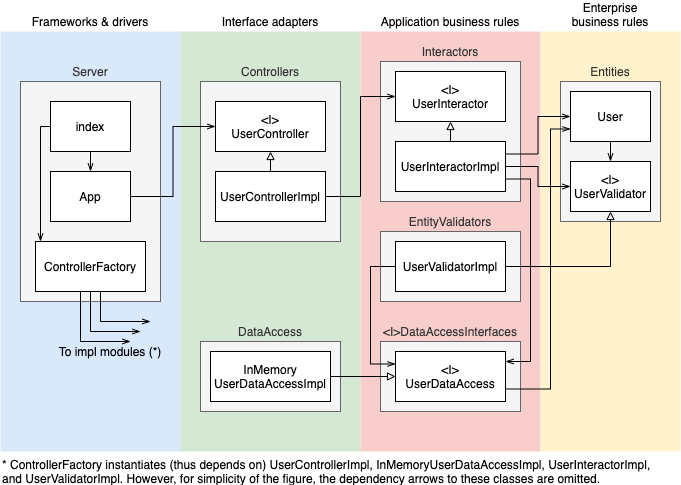

The diagram above was exported from draw.io. Its source (the exported page's mxGraphModel, read from the mxfile embedded in the PNG):
<mxGraphModel dx="946" dy="680" grid="1" gridSize="10" guides="1" tooltips="1" connect="1" arrows="1" fold="1" page="1" pageScale="1" pageWidth="850" pageHeight="1100" math="0" shadow="0">
  <root>
    <mxCell id="0" />
    <mxCell id="1" parent="0" />
    <mxCell id="oRUbvgaOrnCUonGKIPh5-39" value="Frameworks &amp;amp; drivers" style="rounded=0;whiteSpace=wrap;html=1;fillColor=#dae8fc;align=center;strokeColor=none;labelPosition=center;verticalLabelPosition=top;verticalAlign=bottom;" parent="1" vertex="1">
      <mxGeometry x="140" y="100" width="180" height="420" as="geometry" />
    </mxCell>
    <mxCell id="oRUbvgaOrnCUonGKIPh5-40" value="Interface adapters" style="rounded=0;whiteSpace=wrap;html=1;fillColor=#d5e8d4;align=center;strokeColor=none;labelPosition=center;verticalLabelPosition=top;verticalAlign=bottom;" parent="1" vertex="1">
      <mxGeometry x="320" y="100" width="180" height="420" as="geometry" />
    </mxCell>
    <mxCell id="oRUbvgaOrnCUonGKIPh5-41" value="Application business rules" style="rounded=0;whiteSpace=wrap;html=1;fillColor=#f8cecc;align=center;strokeColor=none;labelPosition=center;verticalLabelPosition=top;verticalAlign=bottom;" parent="1" vertex="1">
      <mxGeometry x="500" y="100" width="180" height="420" as="geometry" />
    </mxCell>
    <mxCell id="oRUbvgaOrnCUonGKIPh5-42" value="Enterprise&lt;br&gt;business rules" style="rounded=0;whiteSpace=wrap;html=1;fillColor=#fff2cc;align=center;strokeColor=none;labelPosition=center;verticalLabelPosition=top;verticalAlign=bottom;" parent="1" vertex="1">
      <mxGeometry x="680" y="100" width="140" height="420" as="geometry" />
    </mxCell>
    <mxCell id="oRUbvgaOrnCUonGKIPh5-28" value="Server" style="rounded=0;whiteSpace=wrap;html=1;fillColor=#f5f5f5;align=center;labelPosition=center;verticalLabelPosition=top;verticalAlign=bottom;strokeColor=#666666;fontColor=#333333;" parent="1" vertex="1">
      <mxGeometry x="160" y="150" width="140" height="220" as="geometry" />
    </mxCell>
    <mxCell id="oRUbvgaOrnCUonGKIPh5-29" value="Controllers" style="rounded=0;whiteSpace=wrap;html=1;fillColor=#f5f5f5;align=center;labelPosition=center;verticalLabelPosition=top;verticalAlign=bottom;strokeColor=#666666;fontColor=#333333;" parent="1" vertex="1">
      <mxGeometry x="340" y="150" width="140" height="160" as="geometry" />
    </mxCell>
    <mxCell id="oRUbvgaOrnCUonGKIPh5-30" value="DataAccess" style="rounded=0;whiteSpace=wrap;html=1;fillColor=#f5f5f5;align=center;labelPosition=center;verticalLabelPosition=top;verticalAlign=bottom;strokeColor=#666666;fontColor=#333333;" parent="1" vertex="1">
      <mxGeometry x="340" y="410" width="140" height="70" as="geometry" />
    </mxCell>
    <mxCell id="oRUbvgaOrnCUonGKIPh5-31" value="&amp;lt;I&amp;gt;DataAccessInterfaces" style="rounded=0;whiteSpace=wrap;html=1;fillColor=#f5f5f5;align=center;labelPosition=center;verticalLabelPosition=top;verticalAlign=bottom;strokeColor=#666666;fontColor=#333333;" parent="1" vertex="1">
      <mxGeometry x="520" y="410" width="140" height="70" as="geometry" />
    </mxCell>
    <mxCell id="oRUbvgaOrnCUonGKIPh5-34" value="EntityValidators" style="rounded=0;whiteSpace=wrap;html=1;fillColor=#f5f5f5;align=center;labelPosition=center;verticalLabelPosition=top;verticalAlign=bottom;strokeColor=#666666;fontColor=#333333;" parent="1" vertex="1">
      <mxGeometry x="520" y="300" width="140" height="70" as="geometry" />
    </mxCell>
    <mxCell id="oRUbvgaOrnCUonGKIPh5-35" value="Interactors" style="rounded=0;whiteSpace=wrap;html=1;fillColor=#f5f5f5;align=center;labelPosition=center;verticalLabelPosition=top;verticalAlign=bottom;strokeColor=#666666;fontColor=#333333;" parent="1" vertex="1">
      <mxGeometry x="520" y="130" width="140" height="140" as="geometry" />
    </mxCell>
    <mxCell id="oRUbvgaOrnCUonGKIPh5-36" value="Entities" style="rounded=0;whiteSpace=wrap;html=1;fillColor=#f5f5f5;align=center;labelPosition=center;verticalLabelPosition=top;verticalAlign=bottom;strokeColor=#666666;fontColor=#333333;" parent="1" vertex="1">
      <mxGeometry x="700" y="150" width="100" height="140" as="geometry" />
    </mxCell>
    <mxCell id="oRUbvgaOrnCUonGKIPh5-1" value="User" style="rounded=0;whiteSpace=wrap;html=1;" parent="1" vertex="1">
      <mxGeometry x="710" y="160" width="80" height="50" as="geometry" />
    </mxCell>
    <mxCell id="oRUbvgaOrnCUonGKIPh5-2" value="&amp;lt;I&amp;gt;&lt;br&gt;UserValidator" style="rounded=0;whiteSpace=wrap;html=1;" parent="1" vertex="1">
      <mxGeometry x="710" y="230" width="80" height="50" as="geometry" />
    </mxCell>
    <mxCell id="oRUbvgaOrnCUonGKIPh5-3" value="&amp;lt;I&amp;gt;&lt;br&gt;UserDataAccess" style="rounded=0;whiteSpace=wrap;html=1;" parent="1" vertex="1">
      <mxGeometry x="535" y="420" width="110" height="50" as="geometry" />
    </mxCell>
    <mxCell id="oRUbvgaOrnCUonGKIPh5-4" value="&amp;lt;I&amp;gt;&lt;br&gt;UserInteractor" style="rounded=0;whiteSpace=wrap;html=1;" parent="1" vertex="1">
      <mxGeometry x="535" y="140" width="110" height="50" as="geometry" />
    </mxCell>
    <mxCell id="oRUbvgaOrnCUonGKIPh5-5" value="&amp;lt;I&amp;gt;&lt;br&gt;UserController" style="rounded=0;whiteSpace=wrap;html=1;" parent="1" vertex="1">
      <mxGeometry x="355" y="170" width="110" height="50" as="geometry" />
    </mxCell>
    <mxCell id="oRUbvgaOrnCUonGKIPh5-6" value="UserValidatorImpl" style="rounded=0;whiteSpace=wrap;html=1;" parent="1" vertex="1">
      <mxGeometry x="535" y="310" width="110" height="50" as="geometry" />
    </mxCell>
    <mxCell id="oRUbvgaOrnCUonGKIPh5-7" value="UserInteractorImpl" style="rounded=0;whiteSpace=wrap;html=1;" parent="1" vertex="1">
      <mxGeometry x="535" y="210" width="110" height="50" as="geometry" />
    </mxCell>
    <mxCell id="oRUbvgaOrnCUonGKIPh5-8" value="UserControllerImpl" style="rounded=0;whiteSpace=wrap;html=1;" parent="1" vertex="1">
      <mxGeometry x="355" y="240" width="110" height="50" as="geometry" />
    </mxCell>
    <mxCell id="oRUbvgaOrnCUonGKIPh5-9" value="InMemory&lt;br&gt;UserDataAccessImpl" style="rounded=0;whiteSpace=wrap;html=1;" parent="1" vertex="1">
      <mxGeometry x="350" y="420" width="120" height="50" as="geometry" />
    </mxCell>
    <mxCell id="oRUbvgaOrnCUonGKIPh5-10" value="index" style="rounded=0;whiteSpace=wrap;html=1;" parent="1" vertex="1">
      <mxGeometry x="190" y="170" width="80" height="50" as="geometry" />
    </mxCell>
    <mxCell id="oRUbvgaOrnCUonGKIPh5-11" value="ControllerFactory" style="rounded=0;whiteSpace=wrap;html=1;" parent="1" vertex="1">
      <mxGeometry x="175" y="310" width="110" height="50" as="geometry" />
    </mxCell>
    <mxCell id="oRUbvgaOrnCUonGKIPh5-12" value="" style="endArrow=openThin;html=1;entryX=0;entryY=0.5;entryDx=0;entryDy=0;exitX=1;exitY=0.25;exitDx=0;exitDy=0;edgeStyle=orthogonalEdgeStyle;rounded=0;endFill=0;" parent="1" source="oRUbvgaOrnCUonGKIPh5-7" target="oRUbvgaOrnCUonGKIPh5-1" edge="1">
      <mxGeometry width="50" height="50" relative="1" as="geometry">
        <mxPoint x="350" y="380" as="sourcePoint" />
        <mxPoint x="400" y="330" as="targetPoint" />
      </mxGeometry>
    </mxCell>
    <mxCell id="oRUbvgaOrnCUonGKIPh5-13" value="" style="endArrow=openThin;html=1;entryX=0.5;entryY=0;entryDx=0;entryDy=0;edgeStyle=orthogonalEdgeStyle;rounded=0;endFill=0;" parent="1" target="oRUbvgaOrnCUonGKIPh5-2" edge="1">
      <mxGeometry width="50" height="50" relative="1" as="geometry">
        <mxPoint x="750" y="210" as="sourcePoint" />
        <mxPoint x="720" y="195" as="targetPoint" />
      </mxGeometry>
    </mxCell>
    <mxCell id="oRUbvgaOrnCUonGKIPh5-14" value="" style="endArrow=block;html=1;entryX=0.5;entryY=1;entryDx=0;entryDy=0;exitX=1;exitY=0.5;exitDx=0;exitDy=0;edgeStyle=orthogonalEdgeStyle;rounded=0;endFill=0;" parent="1" source="oRUbvgaOrnCUonGKIPh5-6" target="oRUbvgaOrnCUonGKIPh5-2" edge="1">
      <mxGeometry width="50" height="50" relative="1" as="geometry">
        <mxPoint x="655" y="175" as="sourcePoint" />
        <mxPoint x="700" y="195" as="targetPoint" />
      </mxGeometry>
    </mxCell>
    <mxCell id="oRUbvgaOrnCUonGKIPh5-15" value="" style="endArrow=block;html=1;entryX=0.5;entryY=1;entryDx=0;entryDy=0;exitX=0.5;exitY=0;exitDx=0;exitDy=0;edgeStyle=orthogonalEdgeStyle;rounded=0;endFill=0;" parent="1" source="oRUbvgaOrnCUonGKIPh5-7" target="oRUbvgaOrnCUonGKIPh5-4" edge="1">
      <mxGeometry width="50" height="50" relative="1" as="geometry">
        <mxPoint x="665" y="185" as="sourcePoint" />
        <mxPoint x="710" y="205" as="targetPoint" />
      </mxGeometry>
    </mxCell>
    <mxCell id="oRUbvgaOrnCUonGKIPh5-17" value="" style="endArrow=openThin;html=1;exitX=1;exitY=0.75;exitDx=0;exitDy=0;edgeStyle=orthogonalEdgeStyle;rounded=0;endFill=0;" parent="1" source="oRUbvgaOrnCUonGKIPh5-7" edge="1">
      <mxGeometry width="50" height="50" relative="1" as="geometry">
        <mxPoint x="600" y="360" as="sourcePoint" />
        <mxPoint x="645" y="430" as="targetPoint" />
        <Array as="points">
          <mxPoint x="670" y="248" />
          <mxPoint x="670" y="430" />
        </Array>
      </mxGeometry>
    </mxCell>
    <mxCell id="oRUbvgaOrnCUonGKIPh5-18" value="" style="endArrow=block;html=1;exitX=1;exitY=0.5;exitDx=0;exitDy=0;edgeStyle=orthogonalEdgeStyle;rounded=0;endFill=0;entryX=0;entryY=0.5;entryDx=0;entryDy=0;" parent="1" source="oRUbvgaOrnCUonGKIPh5-9" target="oRUbvgaOrnCUonGKIPh5-3" edge="1">
      <mxGeometry width="50" height="50" relative="1" as="geometry">
        <mxPoint x="655" y="375" as="sourcePoint" />
        <mxPoint x="540" y="445" as="targetPoint" />
      </mxGeometry>
    </mxCell>
    <mxCell id="oRUbvgaOrnCUonGKIPh5-19" value="" style="endArrow=openThin;html=1;entryX=0;entryY=0.5;entryDx=0;entryDy=0;exitX=1;exitY=0.5;exitDx=0;exitDy=0;edgeStyle=orthogonalEdgeStyle;rounded=0;endFill=0;" parent="1" source="oRUbvgaOrnCUonGKIPh5-8" target="oRUbvgaOrnCUonGKIPh5-4" edge="1">
      <mxGeometry width="50" height="50" relative="1" as="geometry">
        <mxPoint x="655" y="175" as="sourcePoint" />
        <mxPoint x="700" y="195" as="targetPoint" />
      </mxGeometry>
    </mxCell>
    <mxCell id="oRUbvgaOrnCUonGKIPh5-21" value="" style="endArrow=block;html=1;exitX=0.5;exitY=0;exitDx=0;exitDy=0;edgeStyle=orthogonalEdgeStyle;rounded=0;endFill=0;entryX=0.5;entryY=1;entryDx=0;entryDy=0;" parent="1" source="oRUbvgaOrnCUonGKIPh5-8" target="oRUbvgaOrnCUonGKIPh5-5" edge="1">
      <mxGeometry width="50" height="50" relative="1" as="geometry">
        <mxPoint x="485" y="415" as="sourcePoint" />
        <mxPoint x="530" y="415" as="targetPoint" />
      </mxGeometry>
    </mxCell>
    <mxCell id="oRUbvgaOrnCUonGKIPh5-24" value="" style="endArrow=openThin;html=1;exitX=1;exitY=0.5;exitDx=0;exitDy=0;edgeStyle=orthogonalEdgeStyle;rounded=0;endFill=0;entryX=0;entryY=0.5;entryDx=0;entryDy=0;" parent="1" source="Tfh0Re4LPGZ5XRhyJyKW-5" target="oRUbvgaOrnCUonGKIPh5-5" edge="1">
      <mxGeometry width="50" height="50" relative="1" as="geometry">
        <mxPoint x="475" y="275" as="sourcePoint" />
        <mxPoint x="360" y="195" as="targetPoint" />
      </mxGeometry>
    </mxCell>
    <mxCell id="oRUbvgaOrnCUonGKIPh5-44" value="" style="endArrow=openThin;html=1;entryX=0;entryY=0.25;entryDx=0;entryDy=0;exitX=0;exitY=0.5;exitDx=0;exitDy=0;edgeStyle=orthogonalEdgeStyle;rounded=0;endFill=0;" parent="1" source="oRUbvgaOrnCUonGKIPh5-6" target="oRUbvgaOrnCUonGKIPh5-3" edge="1">
      <mxGeometry width="50" height="50" relative="1" as="geometry">
        <mxPoint x="480" y="275" as="sourcePoint" />
        <mxPoint x="545" y="175" as="targetPoint" />
        <Array as="points">
          <mxPoint x="510" y="335" />
          <mxPoint x="510" y="433" />
        </Array>
      </mxGeometry>
    </mxCell>
    <mxCell id="oRUbvgaOrnCUonGKIPh5-45" value="" style="endArrow=openThin;html=1;entryX=0;entryY=0.75;entryDx=0;entryDy=0;exitX=1;exitY=0.75;exitDx=0;exitDy=0;edgeStyle=orthogonalEdgeStyle;rounded=0;endFill=0;" parent="1" source="oRUbvgaOrnCUonGKIPh5-3" target="oRUbvgaOrnCUonGKIPh5-1" edge="1">
      <mxGeometry width="50" height="50" relative="1" as="geometry">
        <mxPoint x="655" y="175" as="sourcePoint" />
        <mxPoint x="720" y="195" as="targetPoint" />
        <Array as="points">
          <mxPoint x="690" y="458" />
          <mxPoint x="690" y="198" />
        </Array>
      </mxGeometry>
    </mxCell>
    <mxCell id="oRUbvgaOrnCUonGKIPh5-46" value="* ControllerFactory instantiates (thus depends on) UserControllerImpl, InMemoryUserDataAccessImpl, UserInteractorImpl, and UserValidatorImpl. However, for simplicity of the figure, the dependency arrows to these classes are omitted." style="text;html=1;strokeColor=none;fillColor=none;align=left;verticalAlign=middle;whiteSpace=wrap;rounded=0;" parent="1" vertex="1">
      <mxGeometry x="140" y="530" width="660" height="20" as="geometry" />
    </mxCell>
    <mxCell id="zZpzTr1JzmvKc2eMajeX-1" value="" style="endArrow=openThin;html=1;entryX=0;entryY=0.5;entryDx=0;entryDy=0;exitX=1;exitY=0.5;exitDx=0;exitDy=0;edgeStyle=orthogonalEdgeStyle;rounded=0;endFill=0;" parent="1" source="oRUbvgaOrnCUonGKIPh5-7" target="oRUbvgaOrnCUonGKIPh5-2" edge="1">
      <mxGeometry width="50" height="50" relative="1" as="geometry">
        <mxPoint x="655" y="175" as="sourcePoint" />
        <mxPoint x="720" y="195" as="targetPoint" />
      </mxGeometry>
    </mxCell>
    <mxCell id="Tfh0Re4LPGZ5XRhyJyKW-1" value="" style="endArrow=openThin;html=1;edgeStyle=orthogonalEdgeStyle;rounded=0;endFill=0;" edge="1" parent="1">
      <mxGeometry width="50" height="50" relative="1" as="geometry">
        <mxPoint x="240" y="360" as="sourcePoint" />
        <mxPoint x="290" y="390" as="targetPoint" />
        <Array as="points">
          <mxPoint x="240" y="390" />
        </Array>
      </mxGeometry>
    </mxCell>
    <mxCell id="Tfh0Re4LPGZ5XRhyJyKW-2" value="" style="endArrow=openThin;html=1;edgeStyle=orthogonalEdgeStyle;rounded=0;endFill=0;" edge="1" parent="1">
      <mxGeometry width="50" height="50" relative="1" as="geometry">
        <mxPoint x="230" y="360" as="sourcePoint" />
        <mxPoint x="280" y="400" as="targetPoint" />
        <Array as="points">
          <mxPoint x="230" y="400" />
          <mxPoint x="280" y="400" />
        </Array>
      </mxGeometry>
    </mxCell>
    <mxCell id="Tfh0Re4LPGZ5XRhyJyKW-3" value="" style="endArrow=openThin;html=1;edgeStyle=orthogonalEdgeStyle;rounded=0;endFill=0;" edge="1" parent="1">
      <mxGeometry width="50" height="50" relative="1" as="geometry">
        <mxPoint x="220" y="360" as="sourcePoint" />
        <mxPoint x="270" y="410" as="targetPoint" />
        <Array as="points">
          <mxPoint x="220" y="410" />
        </Array>
      </mxGeometry>
    </mxCell>
    <mxCell id="Tfh0Re4LPGZ5XRhyJyKW-4" value="To impl modules (*)" style="text;html=1;strokeColor=none;fillColor=none;align=center;verticalAlign=middle;whiteSpace=wrap;rounded=0;" vertex="1" parent="1">
      <mxGeometry x="190" y="410" width="120" height="20" as="geometry" />
    </mxCell>
    <mxCell id="Tfh0Re4LPGZ5XRhyJyKW-5" value="App" style="rounded=0;whiteSpace=wrap;html=1;" vertex="1" parent="1">
      <mxGeometry x="190" y="240" width="80" height="50" as="geometry" />
    </mxCell>
    <mxCell id="Tfh0Re4LPGZ5XRhyJyKW-6" value="" style="endArrow=openThin;html=1;exitX=0.5;exitY=1;exitDx=0;exitDy=0;edgeStyle=orthogonalEdgeStyle;rounded=0;endFill=0;entryX=0.5;entryY=0;entryDx=0;entryDy=0;" edge="1" parent="1" source="oRUbvgaOrnCUonGKIPh5-10" target="Tfh0Re4LPGZ5XRhyJyKW-5">
      <mxGeometry width="50" height="50" relative="1" as="geometry">
        <mxPoint x="215" y="220" as="sourcePoint" />
        <mxPoint x="300" y="150" as="targetPoint" />
      </mxGeometry>
    </mxCell>
    <mxCell id="Tfh0Re4LPGZ5XRhyJyKW-7" value="" style="endArrow=openThin;html=1;exitX=0;exitY=0.5;exitDx=0;exitDy=0;edgeStyle=orthogonalEdgeStyle;rounded=0;endFill=0;" edge="1" parent="1" source="oRUbvgaOrnCUonGKIPh5-10">
      <mxGeometry width="50" height="50" relative="1" as="geometry">
        <mxPoint x="280" y="275" as="sourcePoint" />
        <mxPoint x="180" y="310" as="targetPoint" />
      </mxGeometry>
    </mxCell>
  </root>
</mxGraphModel>